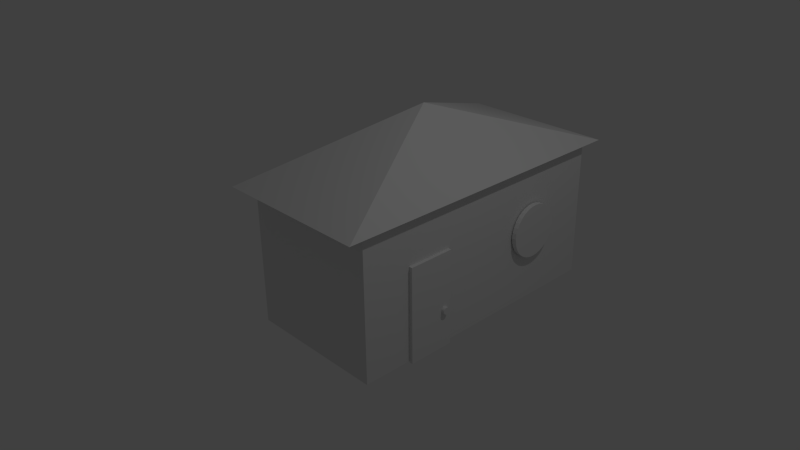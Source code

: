# Source: Basic_House_2.blend  (saved by Blender 2.76.0; exported with 4.5.12 LTS)
import bpy
from mathutils import Matrix  # noqa: F401  (used for matrix-valued properties, if any)

bpy.ops.wm.read_factory_settings(use_empty=True)
scene = bpy.context.scene
scene.name = 'Scene'

# ---- collections
col_collection_1 = bpy.data.collections.new('Collection 1'); scene.collection.children.link(col_collection_1)

# ---- materials (node trees are filled in below, after node groups)
mat_material = bpy.data.materials.new('Material')
mat_material.alpha_threshold = 0.0
mat_material.use_transparent_shadow = False
mat_material.roughness = 0.5
mat_material.line_color = (0.0, 0.0, 0.0, 1.0)

# ---- material node trees

# ---- world
world_world = bpy.data.worlds.new('World'); scene.world = world_world
world_world.color = (0.05088, 0.05088, 0.05088)
world_world.use_sun_shadow = False
world_world.sun_shadow_jitter_overblur = 0.0
world_world.cycles.sampling_method = 'MANUAL'
world_world.cycles.sample_map_resolution = 256

# ---- cameras
cam_camera = bpy.data.cameras.new('Camera')
cam_camera.clip_end = 100.0
cam_camera.lens = 35.0
cam_camera.sensor_width = 32.0
cam_camera.sensor_height = 18.0
cam_camera.ortho_scale = 7.314
cam_camera.dof.focus_distance = 0.0
cam_camera.dof.aperture_fstop = 128.0

# ---- lights
light_lamp = bpy.data.lights.new('Lamp', 'POINT')
light_lamp.transmission_factor = 0.0
light_lamp.cutoff_distance = 30.0
light_lamp.energy = 100.0
light_lamp.shadow_buffer_clip_start = 1.001
light_lamp.shadow_soft_size = 0.1
light_lamp.shadow_maximum_resolution = 0.006
light_lamp.use_absolute_resolution = True
light_lamp.cycles.use_multiple_importance_sampling = False

# ---- meshes
me_cylinder_001 = bpy.data.meshes.new('Cylinder.001')
me_cylinder_001.from_pydata([(0.0, 1.0, -1.0), (0.0, 1.0, -0.8269), (0.1951, 0.9808, -1.0), (0.1951, 0.9808, -0.8269), (0.3827, 0.9239, -1.0), (0.3827, 0.9239, -0.8269), (0.5556, 0.8315, -1.0), (0.5556, 0.8315, -0.8269), (0.7071, 0.7071, -1.0), (0.7071, 0.7071, -0.8269), (0.8315, 0.5556, -1.0), (0.8315, 0.5556, -0.8269), (0.9239, 0.3827, -1.0), (0.9239, 0.3827, -0.8269), (0.9808, 0.1951, -1.0), (0.9808, 0.1951, -0.8269), (1.0, 7.55e-08, -1.0), (1.0, 7.55e-08, -0.8269), (0.9808, -0.1951, -1.0), (0.9808, -0.1951, -0.8269), (0.9239, -0.3827, -1.0), (0.9239, -0.3827, -0.8269), (0.8315, -0.5556, -1.0), (0.8315, -0.5556, -0.8269), (0.7071, -0.7071, -1.0), (0.7071, -0.7071, -0.8269), (0.5556, -0.8315, -1.0), (0.5556, -0.8315, -0.8269), (0.3827, -0.9239, -1.0), (0.3827, -0.9239, -0.8269), (0.1951, -0.9808, -1.0), (0.1951, -0.9808, -0.8269), (-3.258e-07, -1.0, -1.0), (-3.258e-07, -1.0, -0.8269), (-0.1951, -0.9808, -1.0), (-0.1951, -0.9808, -0.8269), (-0.3827, -0.9239, -1.0), (-0.3827, -0.9239, -0.8269), (-0.5556, -0.8315, -1.0), (-0.5556, -0.8315, -0.8269), (-0.7071, -0.7071, -1.0), (-0.7071, -0.7071, -0.8269), (-0.8315, -0.5556, -1.0), (-0.8315, -0.5556, -0.8269), (-0.9239, -0.3827, -1.0), (-0.9239, -0.3827, -0.8269), (-0.9808, -0.1951, -1.0), (-0.9808, -0.1951, -0.8269), (-1.0, 9.656e-07, -1.0), (-1.0, 9.656e-07, -0.8269), (-0.9808, 0.1951, -1.0), (-0.9808, 0.1951, -0.8269), (-0.9239, 0.3827, -1.0), (-0.9239, 0.3827, -0.8269), (-0.8315, 0.5556, -1.0), (-0.8315, 0.5556, -0.8269), (-0.7071, 0.7071, -1.0), (-0.7071, 0.7071, -0.8269), (-0.5556, 0.8315, -1.0), (-0.5556, 0.8315, -0.8269), (-0.3827, 0.9239, -1.0), (-0.3827, 0.9239, -0.8269), (-0.1951, 0.9808, -1.0), (-0.1951, 0.9808, -0.8269)], [], [(0, 1, 3, 2), (2, 3, 5, 4), (4, 5, 7, 6), (6, 7, 9, 8), (8, 9, 11, 10), (10, 11, 13, 12), (12, 13, 15, 14), (14, 15, 17, 16), (16, 17, 19, 18), (18, 19, 21, 20), (20, 21, 23, 22), (22, 23, 25, 24), (24, 25, 27, 26), (26, 27, 29, 28), (28, 29, 31, 30), (30, 31, 33, 32), (32, 33, 35, 34), (34, 35, 37, 36), (36, 37, 39, 38), (38, 39, 41, 40), (40, 41, 43, 42), (42, 43, 45, 44), (44, 45, 47, 46), (46, 47, 49, 48), (48, 49, 51, 50), (50, 51, 53, 52), (52, 53, 55, 54), (54, 55, 57, 56), (56, 57, 59, 58), (58, 59, 61, 60), (3, 1, 63, 61, 59, 57, 55, 53, 51, 49, 47, 45, 43, 41, 39, 37, 35, 33, 31, 29, 27, 25, 23, 21, 19, 17, 15, 13, 11, 9, 7, 5), (62, 63, 1, 0), (60, 61, 63, 62), (0, 2, 4, 6, 8, 10, 12, 14, 16, 18, 20, 22, 24, 26, 28, 30, 32, 34, 36, 38, 40, 42, 44, 46, 48, 50, 52, 54, 56, 58, 60, 62)])
me_cylinder_001.use_remesh_preserve_volume = False
me_cylinder_001.use_remesh_preserve_attributes = False
me_cylinder_001.use_mirror_vertex_groups = False
me_cylinder_001.update()
me_cylinder = bpy.data.meshes.new('Cylinder')
me_cylinder.from_pydata([(0.0, 1.0, -1.0), (0.0, 1.0, 1.0), (0.1951, 0.9808, -1.0), (0.1951, 0.9808, 1.0), (0.3827, 0.9239, -1.0), (0.3827, 0.9239, 1.0), (0.5556, 0.8315, -1.0), (0.5556, 0.8315, 1.0), (0.7071, 0.7071, -1.0), (0.7071, 0.7071, 1.0), (0.8315, 0.5556, -1.0), (0.8315, 0.5556, 1.0), (0.9239, 0.3827, -1.0), (0.9239, 0.3827, 1.0), (0.9808, 0.1951, -1.0), (0.9808, 0.1951, 1.0), (1.0, 7.55e-08, -1.0), (1.0, 7.55e-08, 1.0), (0.9808, -0.1951, -1.0), (0.9808, -0.1951, 1.0), (0.9239, -0.3827, -1.0), (0.9239, -0.3827, 1.0), (0.8315, -0.5556, -1.0), (0.8315, -0.5556, 1.0), (0.7071, -0.7071, -1.0), (0.7071, -0.7071, 1.0), (0.5556, -0.8315, -1.0), (0.5556, -0.8315, 1.0), (0.3827, -0.9239, -1.0), (0.3827, -0.9239, 1.0), (0.1951, -0.9808, -1.0), (0.1951, -0.9808, 1.0), (-3.258e-07, -1.0, -1.0), (-3.258e-07, -1.0, 1.0), (-0.1951, -0.9808, -1.0), (-0.1951, -0.9808, 1.0), (-0.3827, -0.9239, -1.0), (-0.3827, -0.9239, 1.0), (-0.5556, -0.8315, -1.0), (-0.5556, -0.8315, 1.0), (-0.7071, -0.7071, -1.0), (-0.7071, -0.7071, 1.0), (-0.8315, -0.5556, -1.0), (-0.8315, -0.5556, 1.0), (-0.9239, -0.3827, -1.0), (-0.9239, -0.3827, 1.0), (-0.9808, -0.1951, -1.0), (-0.9808, -0.1951, 1.0), (-1.0, 9.656e-07, -1.0), (-1.0, 9.656e-07, 1.0), (-0.9808, 0.1951, -1.0), (-0.9808, 0.1951, 1.0), (-0.9239, 0.3827, -1.0), (-0.9239, 0.3827, 1.0), (-0.8315, 0.5556, -1.0), (-0.8315, 0.5556, 1.0), (-0.7071, 0.7071, -1.0), (-0.7071, 0.7071, 1.0), (-0.5556, 0.8315, -1.0), (-0.5556, 0.8315, 1.0), (-0.3827, 0.9239, -1.0), (-0.3827, 0.9239, 1.0), (-0.1951, 0.9808, -1.0), (-0.1951, 0.9808, 1.0)], [], [(0, 1, 3, 2), (2, 3, 5, 4), (4, 5, 7, 6), (6, 7, 9, 8), (8, 9, 11, 10), (10, 11, 13, 12), (12, 13, 15, 14), (14, 15, 17, 16), (16, 17, 19, 18), (18, 19, 21, 20), (20, 21, 23, 22), (22, 23, 25, 24), (24, 25, 27, 26), (26, 27, 29, 28), (28, 29, 31, 30), (30, 31, 33, 32), (32, 33, 35, 34), (34, 35, 37, 36), (36, 37, 39, 38), (38, 39, 41, 40), (40, 41, 43, 42), (42, 43, 45, 44), (44, 45, 47, 46), (46, 47, 49, 48), (48, 49, 51, 50), (50, 51, 53, 52), (52, 53, 55, 54), (54, 55, 57, 56), (56, 57, 59, 58), (58, 59, 61, 60), (3, 1, 63, 61, 59, 57, 55, 53, 51, 49, 47, 45, 43, 41, 39, 37, 35, 33, 31, 29, 27, 25, 23, 21, 19, 17, 15, 13, 11, 9, 7, 5), (62, 63, 1, 0), (60, 61, 63, 62), (0, 2, 4, 6, 8, 10, 12, 14, 16, 18, 20, 22, 24, 26, 28, 30, 32, 34, 36, 38, 40, 42, 44, 46, 48, 50, 52, 54, 56, 58, 60, 62)])
me_cylinder.use_remesh_preserve_volume = False
me_cylinder.use_remesh_preserve_attributes = False
me_cylinder.use_mirror_vertex_groups = False
me_cylinder.update()
me_cube_003 = bpy.data.meshes.new('Cube.003')
me_cube_003.from_pydata([(-1.756, -1.0, -1.0), (-1.756, -1.0, 3.084), (-1.756, 1.0, -1.0), (-1.756, 1.0, 3.084), (-1.601, -1.0, -1.0), (-1.601, -1.0, 3.084), (-1.601, 1.0, -1.0), (-1.601, 1.0, 3.084)], [], [(1, 3, 2, 0), (3, 7, 6, 2), (7, 5, 4, 6), (5, 1, 0, 4), (0, 2, 6, 4), (5, 7, 3, 1)])
me_cube_003.use_remesh_preserve_volume = False
me_cube_003.use_remesh_preserve_attributes = False
me_cube_003.use_mirror_vertex_groups = False
me_cube_003.update()
me_cube_001 = bpy.data.meshes.new('Cube.001')
me_cube_001.from_pydata([(-1.111, -2.207, -1.0), (0.000167, 0.000167, -0.1796), (-1.111, 2.29, -1.0), (0.000167, -0.000167, -0.1796), (1.111, -2.207, -1.0), (-0.000167, 0.000167, -0.1796), (1.111, 2.29, -1.0), (-0.000167, -0.000167, -0.1796)], [], [(1, 3, 2, 0), (3, 7, 6, 2), (7, 5, 4, 6), (5, 1, 0, 4), (0, 2, 6, 4), (5, 7, 3, 1)])
me_cube_001.use_remesh_preserve_volume = False
me_cube_001.use_remesh_preserve_attributes = False
me_cube_001.use_mirror_vertex_groups = False
me_cube_001.update()
me_cube = bpy.data.meshes.new('Cube')
me_cube.from_pydata([(1.0, 3.001, -1.0), (1.0, -1.0, -1.0), (-1.0, -1.0, -1.0), (-1.0, 3.001, -1.0), (1.0, 3.001, 1.0), (1.0, -1.0, 1.0), (-1.0, -1.0, 1.0), (-1.0, 3.001, 1.0)], [], [(0, 1, 2, 3), (4, 7, 6, 5), (0, 4, 5, 1), (1, 5, 6, 2), (2, 6, 7, 3), (4, 0, 3, 7)])
me_cube.materials.append(mat_material)
me_cube.use_remesh_preserve_volume = False
me_cube.use_remesh_preserve_attributes = False
me_cube.use_mirror_vertex_groups = False
me_cube.update()

# ---- objects
ob_cylinder = bpy.data.objects.new('Cylinder', me_cylinder_001)
ob_doorknob = bpy.data.objects.new('DoorKnob', me_cylinder)
ob_door = bpy.data.objects.new('Door', me_cube_003)
ob_roof = bpy.data.objects.new('Roof', me_cube_001)
ob_house = bpy.data.objects.new('House', me_cube)
ob_lamp = bpy.data.objects.new('Lamp', light_lamp)
ob_camera = bpy.data.objects.new('Camera', cam_camera)

# ---- transforms, parenting, visibility, modifiers, constraints
ob_cylinder.location = (1.4, 1.938, 1.064)
ob_cylinder.rotation_euler = (0.0, 1.571, 0.0)
ob_cylinder.scale = (0.3802, 0.3802, 0.3802)
ob_cylinder.lineart.crease_threshold = 0.0
ob_doorknob.location = (1.044, 0.2576, 0.5438)
ob_doorknob.rotation_euler = (0.0, 1.571, 0.0)
ob_doorknob.scale = (0.04957, 0.04957, 0.04957)
ob_doorknob.lineart.crease_threshold = 0.0
ob_door.location = (1.58, 0.03805, 0.3256)
ob_door.scale = (0.3326, 0.3326, 0.3326)
ob_door.lineart.crease_threshold = 0.0
ob_roof.location = (0.0, 0.9323, 3.016)
ob_roof.lineart.crease_threshold = 0.0
ob_house.location = (0.0, 0.0, 1.016)
ob_house.lock_rotations_4d = False
ob_house.empty_display_type = 'ARROWS'
ob_house.lineart.crease_threshold = 0.0
ob_lamp.location = (4.076, 1.005, 6.919)
ob_lamp.rotation_euler = (0.6503, 0.05522, 1.866)
ob_lamp.lock_rotations_4d = False
ob_lamp.empty_display_type = 'ARROWS'
ob_lamp.color = (0.0, 0.0, 0.0, 0.0)
ob_lamp.lineart.crease_threshold = 0.0
ob_camera.location = (7.482, -6.478, 6.357)
ob_camera.rotation_euler = (1.109, 0.01082, 0.8149)
ob_camera.lock_rotations_4d = False
ob_camera.empty_display_type = 'ARROWS'
ob_camera.color = (0.0, 0.0, 0.0, 0.0)
ob_camera.display_type = 'WIRE'
ob_camera.lineart.crease_threshold = 0.0

# ---- collection membership
col_collection_1.objects.link(ob_cylinder)
col_collection_1.objects.link(ob_doorknob)
col_collection_1.objects.link(ob_door)
col_collection_1.objects.link(ob_roof)
col_collection_1.objects.link(ob_house)
col_collection_1.objects.link(ob_lamp)
col_collection_1.objects.link(ob_camera)

# ---- scene / render settings (as saved in the file)
scene.camera = ob_camera
scene.frame_start = 1; scene.frame_end = 250; scene.frame_set(1)
scene.render.engine = 'BLENDER_EEVEE_NEXT'
scene.render.resolution_percentage = 50
scene.render.dither_intensity = 0.0
scene.cycles.use_denoising = False
scene.cycles.samples = 10
scene.cycles.sampling_pattern = 'TABULATED_SOBOL'
scene.cycles.light_sampling_threshold = 0.0
scene.cycles.use_adaptive_sampling = False
scene.cycles.use_light_tree = False
scene.cycles.blur_glossy = 0.0
scene.cycles.pixel_filter_type = 'GAUSSIAN'
scene.cycles.sample_clamp_indirect = 0.0
scene.view_settings.view_transform = 'Standard'
bpy.context.view_layer.update()

